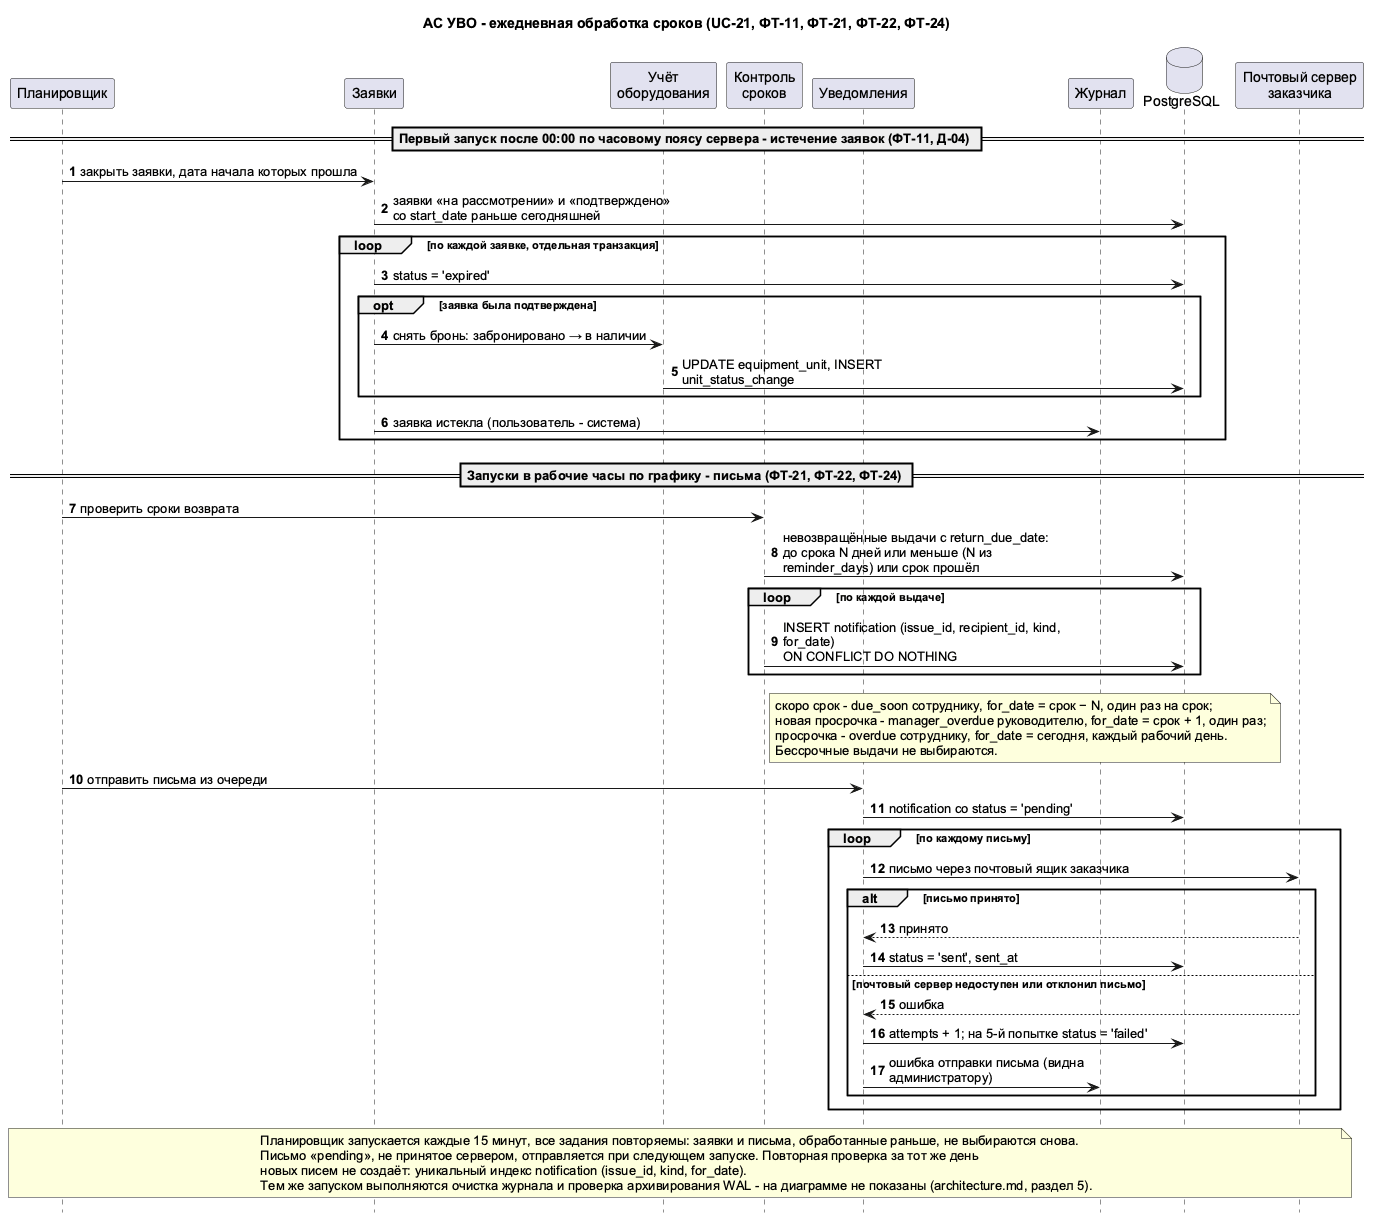

The diagram above was rendered by PlantUML. Its source (embedded in the PNG):
@startuml
title АС УВО - ежедневная обработка сроков (UC-21, ФТ-11, ФТ-21, ФТ-22, ФТ-24)
skinparam shadowing false
skinparam defaultFontName Arial
skinparam sequenceMessageAlign left
skinparam responseMessageBelowArrow true
skinparam maxMessageSize 280
hide footbox
autonumber

participant "Планировщик" as SCH
participant "Заявки" as REQ
participant "Учёт\nоборудования" as EQ
participant "Контроль\nсроков" as DL
participant "Уведомления" as NTF
participant "Журнал" as LOG
database "PostgreSQL" as DB
participant "Почтовый сервер\nзаказчика" as SMTP

== Первый запуск после 00:00 по часовому поясу сервера - истечение заявок (ФТ-11, Д-04) ==
SCH -> REQ : закрыть заявки, дата начала которых прошла
REQ -> DB : заявки «на рассмотрении» и «подтверждено» со start_date раньше сегодняшней
loop по каждой заявке, отдельная транзакция
  REQ -> DB : status = 'expired'
  opt заявка была подтверждена
    REQ -> EQ : снять бронь: забронировано → в наличии
    EQ -> DB : UPDATE equipment_unit, INSERT unit_status_change
  end
  REQ -> LOG : заявка истекла (пользователь - система)
end

== Запуски в рабочие часы по графику - письма (ФТ-21, ФТ-22, ФТ-24) ==
SCH -> DL : проверить сроки возврата
DL -> DB : невозвращённые выдачи с return_due_date:\nдо срока N дней или меньше (N из reminder_days) или срок прошёл
loop по каждой выдаче
  DL -> DB : INSERT notification (issue_id, recipient_id, kind, for_date)\nON CONFLICT DO NOTHING
end
note right of DL
скоро срок - due_soon сотруднику, for_date = срок − N, один раз на срок;
новая просрочка - manager_overdue руководителю, for_date = срок + 1, один раз;
просрочка - overdue сотруднику, for_date = сегодня, каждый рабочий день.
Бессрочные выдачи не выбираются.
end note

SCH -> NTF : отправить письма из очереди
NTF -> DB : notification со status = 'pending'
loop по каждому письму
  NTF -> SMTP : письмо через почтовый ящик заказчика
  alt письмо принято
    SMTP --> NTF : принято
    NTF -> DB : status = 'sent', sent_at
  else почтовый сервер недоступен или отклонил письмо
    SMTP --> NTF : ошибка
    NTF -> DB : attempts + 1; на 5-й попытке status = 'failed'
    NTF -> LOG : ошибка отправки письма (видна администратору)
  end
end

note over SCH, SMTP
Планировщик запускается каждые 15 минут, все задания повторяемы: заявки и письма, обработанные раньше, не выбираются снова.
Письмо «pending», не принятое сервером, отправляется при следующем запуске. Повторная проверка за тот же день
новых писем не создаёт: уникальный индекс notification (issue_id, kind, for_date).
Тем же запуском выполняются очистка журнала и проверка архивирования WAL - на диаграмме не показаны (architecture.md, раздел 5).
end note
@enduml